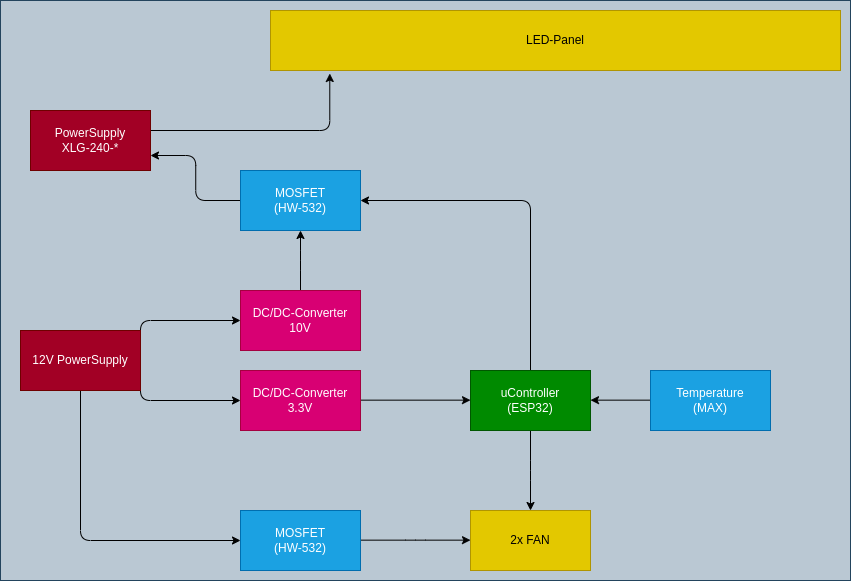

The diagram above was exported from draw.io. Its source (the exported page's mxGraphModel, read from the mxfile embedded in the PNG):
<mxGraphModel dx="2003" dy="1028" grid="1" gridSize="10" guides="1" tooltips="1" connect="1" arrows="1" fold="1" page="1" pageScale="1" pageWidth="850" pageHeight="1100" math="0" shadow="0">
  <root>
    <mxCell id="0" />
    <mxCell id="1" parent="0" />
    <mxCell id="26" value="" style="rounded=0;whiteSpace=wrap;html=1;fillColor=#bac8d3;strokeColor=#23445d;" vertex="1" parent="1">
      <mxGeometry x="-10" y="50" width="850" height="580" as="geometry" />
    </mxCell>
    <mxCell id="6" style="edgeStyle=elbowEdgeStyle;html=1;entryX=0.104;entryY=1.05;entryDx=0;entryDy=0;elbow=vertical;entryPerimeter=0;" parent="1" source="2" target="5" edge="1">
      <mxGeometry relative="1" as="geometry">
        <Array as="points">
          <mxPoint x="300" y="180" />
          <mxPoint x="160" y="180" />
          <mxPoint x="170" y="90" />
        </Array>
      </mxGeometry>
    </mxCell>
    <mxCell id="2" value="PowerSupply&lt;br&gt;XLG-240-*" style="rounded=0;whiteSpace=wrap;html=1;fillColor=#a20025;fontColor=#ffffff;strokeColor=#6F0000;" parent="1" vertex="1">
      <mxGeometry x="20" y="160" width="120" height="60" as="geometry" />
    </mxCell>
    <mxCell id="16" style="edgeStyle=elbowEdgeStyle;elbow=vertical;html=1;entryX=1;entryY=0.5;entryDx=0;entryDy=0;" parent="1" source="3" target="4" edge="1">
      <mxGeometry relative="1" as="geometry">
        <Array as="points">
          <mxPoint x="400" y="250" />
        </Array>
      </mxGeometry>
    </mxCell>
    <mxCell id="22" style="edgeStyle=elbowEdgeStyle;elbow=vertical;html=1;entryX=0.5;entryY=0;entryDx=0;entryDy=0;" parent="1" source="3" target="19" edge="1">
      <mxGeometry relative="1" as="geometry" />
    </mxCell>
    <mxCell id="3" value="uController&lt;br&gt;(ESP32)" style="rounded=0;whiteSpace=wrap;html=1;fillColor=#008a00;fontColor=#ffffff;strokeColor=#005700;" parent="1" vertex="1">
      <mxGeometry x="460" y="420" width="120" height="60" as="geometry" />
    </mxCell>
    <mxCell id="7" style="edgeStyle=elbowEdgeStyle;elbow=vertical;html=1;entryX=1;entryY=0.75;entryDx=0;entryDy=0;" parent="1" source="4" target="2" edge="1">
      <mxGeometry relative="1" as="geometry" />
    </mxCell>
    <mxCell id="4" value="MOSFET&lt;br&gt;(HW-532)" style="rounded=0;whiteSpace=wrap;html=1;fillColor=#1ba1e2;fontColor=#ffffff;strokeColor=#006EAF;" parent="1" vertex="1">
      <mxGeometry x="230" y="220" width="120" height="60" as="geometry" />
    </mxCell>
    <mxCell id="5" value="LED-Panel" style="rounded=0;whiteSpace=wrap;html=1;fillColor=#e3c800;fontColor=#000000;strokeColor=#B09500;" parent="1" vertex="1">
      <mxGeometry x="260" y="60" width="570" height="60" as="geometry" />
    </mxCell>
    <mxCell id="13" style="edgeStyle=elbowEdgeStyle;elbow=vertical;html=1;entryX=0;entryY=0.5;entryDx=0;entryDy=0;exitX=1;exitY=0.5;exitDx=0;exitDy=0;" parent="1" source="8" target="10" edge="1">
      <mxGeometry relative="1" as="geometry">
        <Array as="points">
          <mxPoint x="180" y="370" />
        </Array>
      </mxGeometry>
    </mxCell>
    <mxCell id="14" style="edgeStyle=elbowEdgeStyle;elbow=vertical;html=1;entryX=0;entryY=0.5;entryDx=0;entryDy=0;exitX=1;exitY=0.5;exitDx=0;exitDy=0;" parent="1" source="8" target="11" edge="1">
      <mxGeometry relative="1" as="geometry">
        <Array as="points">
          <mxPoint x="150" y="450" />
        </Array>
      </mxGeometry>
    </mxCell>
    <mxCell id="21" style="edgeStyle=elbowEdgeStyle;elbow=vertical;html=1;entryX=0;entryY=0.5;entryDx=0;entryDy=0;" parent="1" source="8" target="17" edge="1">
      <mxGeometry relative="1" as="geometry">
        <Array as="points">
          <mxPoint x="140" y="590" />
        </Array>
      </mxGeometry>
    </mxCell>
    <mxCell id="8" value="12V PowerSupply&lt;br&gt;" style="rounded=0;whiteSpace=wrap;html=1;fillColor=#a20025;fontColor=#ffffff;strokeColor=#6F0000;" parent="1" vertex="1">
      <mxGeometry x="10" y="380" width="120" height="60" as="geometry" />
    </mxCell>
    <mxCell id="15" style="edgeStyle=elbowEdgeStyle;elbow=vertical;html=1;" parent="1" source="10" target="4" edge="1">
      <mxGeometry relative="1" as="geometry" />
    </mxCell>
    <mxCell id="10" value="DC/DC-Converter&lt;br&gt;10V" style="rounded=0;whiteSpace=wrap;html=1;fillColor=#d80073;fontColor=#ffffff;strokeColor=#A50040;" parent="1" vertex="1">
      <mxGeometry x="230" y="340" width="120" height="60" as="geometry" />
    </mxCell>
    <mxCell id="12" style="edgeStyle=elbowEdgeStyle;elbow=vertical;html=1;entryX=0;entryY=0.5;entryDx=0;entryDy=0;" parent="1" source="11" target="3" edge="1">
      <mxGeometry relative="1" as="geometry" />
    </mxCell>
    <mxCell id="11" value="DC/DC-Converter&lt;br&gt;3.3V" style="rounded=0;whiteSpace=wrap;html=1;fillColor=#d80073;fontColor=#ffffff;strokeColor=#A50040;" parent="1" vertex="1">
      <mxGeometry x="230" y="420" width="120" height="60" as="geometry" />
    </mxCell>
    <mxCell id="20" style="edgeStyle=elbowEdgeStyle;elbow=vertical;html=1;" parent="1" source="17" target="19" edge="1">
      <mxGeometry relative="1" as="geometry" />
    </mxCell>
    <mxCell id="17" value="MOSFET&lt;br&gt;(HW-532)" style="rounded=0;whiteSpace=wrap;html=1;fillColor=#1ba1e2;fontColor=#ffffff;strokeColor=#006EAF;" parent="1" vertex="1">
      <mxGeometry x="230" y="560" width="120" height="60" as="geometry" />
    </mxCell>
    <mxCell id="19" value="2x FAN" style="rounded=0;whiteSpace=wrap;html=1;fillColor=#e3c800;fontColor=#000000;strokeColor=#B09500;" parent="1" vertex="1">
      <mxGeometry x="460" y="560" width="120" height="60" as="geometry" />
    </mxCell>
    <mxCell id="25" style="edgeStyle=elbowEdgeStyle;elbow=vertical;html=1;entryX=1;entryY=0.5;entryDx=0;entryDy=0;" parent="1" source="23" target="3" edge="1">
      <mxGeometry relative="1" as="geometry" />
    </mxCell>
    <mxCell id="23" value="Temperature&lt;br&gt;(MAX)" style="rounded=0;whiteSpace=wrap;html=1;fillColor=#1ba1e2;fontColor=#ffffff;strokeColor=#006EAF;" parent="1" vertex="1">
      <mxGeometry x="640" y="420" width="120" height="60" as="geometry" />
    </mxCell>
  </root>
</mxGraphModel>